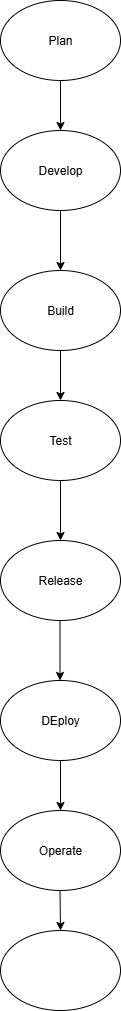

The diagram above was exported from draw.io. Its source (the exported page's mxGraphModel, read from the mxfile embedded in the PNG):
<mxGraphModel dx="1042" dy="527" grid="1" gridSize="10" guides="1" tooltips="1" connect="1" arrows="1" fold="1" page="1" pageScale="1" pageWidth="850" pageHeight="1100" math="0" shadow="0">
  <root>
    <mxCell id="0" />
    <mxCell id="1" parent="0" />
    <mxCell id="wMsObE0ZqQDD_N1JxiSg-1" value="Develop" style="ellipse;whiteSpace=wrap;html=1;" vertex="1" parent="1">
      <mxGeometry x="330" y="200" width="120" height="80" as="geometry" />
    </mxCell>
    <mxCell id="wMsObE0ZqQDD_N1JxiSg-2" value="Plan" style="ellipse;whiteSpace=wrap;html=1;" vertex="1" parent="1">
      <mxGeometry x="330" y="70" width="120" height="80" as="geometry" />
    </mxCell>
    <mxCell id="wMsObE0ZqQDD_N1JxiSg-3" value="" style="endArrow=classic;html=1;rounded=0;exitX=0.5;exitY=1;exitDx=0;exitDy=0;" edge="1" parent="1" source="wMsObE0ZqQDD_N1JxiSg-2" target="wMsObE0ZqQDD_N1JxiSg-1">
      <mxGeometry width="50" height="50" relative="1" as="geometry">
        <mxPoint x="390" y="180" as="sourcePoint" />
        <mxPoint x="400" y="370" as="targetPoint" />
      </mxGeometry>
    </mxCell>
    <mxCell id="wMsObE0ZqQDD_N1JxiSg-4" value="" style="endArrow=classic;html=1;rounded=0;exitX=0.5;exitY=1;exitDx=0;exitDy=0;" edge="1" parent="1" source="wMsObE0ZqQDD_N1JxiSg-1">
      <mxGeometry width="50" height="50" relative="1" as="geometry">
        <mxPoint x="400" y="300" as="sourcePoint" />
        <mxPoint x="390" y="340" as="targetPoint" />
      </mxGeometry>
    </mxCell>
    <mxCell id="wMsObE0ZqQDD_N1JxiSg-5" value="Build" style="ellipse;whiteSpace=wrap;html=1;" vertex="1" parent="1">
      <mxGeometry x="330" y="340" width="120" height="80" as="geometry" />
    </mxCell>
    <mxCell id="wMsObE0ZqQDD_N1JxiSg-6" value="" style="endArrow=classic;html=1;rounded=0;exitX=0.5;exitY=1;exitDx=0;exitDy=0;" edge="1" parent="1" source="wMsObE0ZqQDD_N1JxiSg-5">
      <mxGeometry width="50" height="50" relative="1" as="geometry">
        <mxPoint x="400" y="530" as="sourcePoint" />
        <mxPoint x="390" y="470" as="targetPoint" />
      </mxGeometry>
    </mxCell>
    <mxCell id="wMsObE0ZqQDD_N1JxiSg-8" value="Test" style="ellipse;whiteSpace=wrap;html=1;" vertex="1" parent="1">
      <mxGeometry x="330" y="470" width="120" height="80" as="geometry" />
    </mxCell>
    <mxCell id="wMsObE0ZqQDD_N1JxiSg-9" value="" style="endArrow=classic;html=1;rounded=0;exitX=0.5;exitY=1;exitDx=0;exitDy=0;" edge="1" parent="1" source="wMsObE0ZqQDD_N1JxiSg-8">
      <mxGeometry width="50" height="50" relative="1" as="geometry">
        <mxPoint x="400" y="680" as="sourcePoint" />
        <mxPoint x="390" y="610" as="targetPoint" />
      </mxGeometry>
    </mxCell>
    <mxCell id="wMsObE0ZqQDD_N1JxiSg-10" value="Release" style="ellipse;whiteSpace=wrap;html=1;" vertex="1" parent="1">
      <mxGeometry x="330" y="610" width="120" height="80" as="geometry" />
    </mxCell>
    <mxCell id="wMsObE0ZqQDD_N1JxiSg-11" value="" style="endArrow=classic;html=1;rounded=0;" edge="1" parent="1">
      <mxGeometry width="50" height="50" relative="1" as="geometry">
        <mxPoint x="389.5" y="690" as="sourcePoint" />
        <mxPoint x="389.5" y="750" as="targetPoint" />
      </mxGeometry>
    </mxCell>
    <mxCell id="wMsObE0ZqQDD_N1JxiSg-12" value="DEploy" style="ellipse;whiteSpace=wrap;html=1;" vertex="1" parent="1">
      <mxGeometry x="330" y="750" width="120" height="80" as="geometry" />
    </mxCell>
    <mxCell id="wMsObE0ZqQDD_N1JxiSg-13" value="" style="endArrow=classic;html=1;rounded=0;exitX=0.5;exitY=1;exitDx=0;exitDy=0;" edge="1" parent="1" source="wMsObE0ZqQDD_N1JxiSg-12">
      <mxGeometry width="50" height="50" relative="1" as="geometry">
        <mxPoint x="400" y="1030" as="sourcePoint" />
        <mxPoint x="390" y="880" as="targetPoint" />
      </mxGeometry>
    </mxCell>
    <mxCell id="wMsObE0ZqQDD_N1JxiSg-14" value="Operate" style="ellipse;whiteSpace=wrap;html=1;" vertex="1" parent="1">
      <mxGeometry x="330" y="880" width="120" height="80" as="geometry" />
    </mxCell>
    <mxCell id="wMsObE0ZqQDD_N1JxiSg-16" value="" style="endArrow=classic;html=1;rounded=0;" edge="1" parent="1">
      <mxGeometry width="50" height="50" relative="1" as="geometry">
        <mxPoint x="389.5" y="960" as="sourcePoint" />
        <mxPoint x="390" y="1000" as="targetPoint" />
      </mxGeometry>
    </mxCell>
    <mxCell id="wMsObE0ZqQDD_N1JxiSg-17" value="" style="ellipse;whiteSpace=wrap;html=1;" vertex="1" parent="1">
      <mxGeometry x="330" y="1000" width="120" height="80" as="geometry" />
    </mxCell>
  </root>
</mxGraphModel>